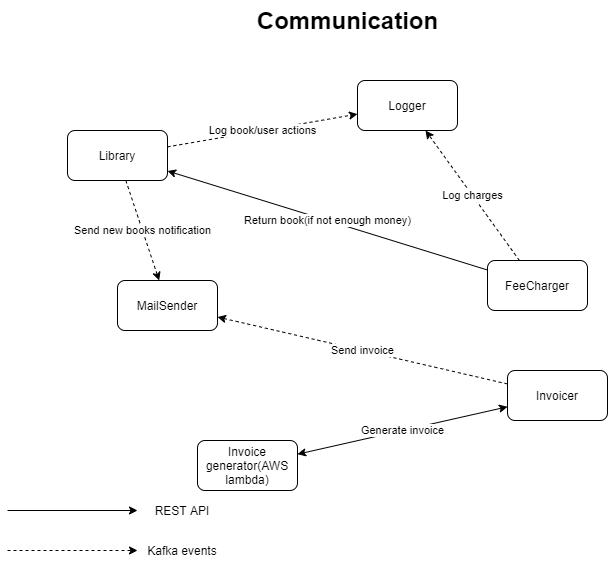

The diagram above was exported from draw.io. Its source (the exported page's mxGraphModel, read from the mxfile embedded in the PNG):
<mxGraphModel dx="1038" dy="531" grid="1" gridSize="10" guides="1" tooltips="1" connect="1" arrows="1" fold="1" page="1" pageScale="1" pageWidth="827" pageHeight="1169" math="0" shadow="0">
  <root>
    <mxCell id="0" />
    <mxCell id="1" parent="0" />
    <mxCell id="vjlFJUoXIu-qCr3Bkv3p-9" value="Log book/user actions" style="edgeStyle=none;rounded=0;orthogonalLoop=1;jettySize=auto;html=1;dashed=1;" parent="1" source="vjlFJUoXIu-qCr3Bkv3p-1" target="vjlFJUoXIu-qCr3Bkv3p-6" edge="1">
      <mxGeometry relative="1" as="geometry" />
    </mxCell>
    <mxCell id="ymTd8zD8SvjNkoVkuzxd-3" value="Send new books notification" style="edgeStyle=none;rounded=0;orthogonalLoop=1;jettySize=auto;html=1;dashed=1;" edge="1" parent="1" source="vjlFJUoXIu-qCr3Bkv3p-1" target="vjlFJUoXIu-qCr3Bkv3p-3">
      <mxGeometry relative="1" as="geometry" />
    </mxCell>
    <mxCell id="vjlFJUoXIu-qCr3Bkv3p-1" value="Library" style="rounded=1;whiteSpace=wrap;html=1;" parent="1" vertex="1">
      <mxGeometry x="140" y="240" width="100" height="50" as="geometry" />
    </mxCell>
    <mxCell id="vjlFJUoXIu-qCr3Bkv3p-13" value="Send invoice" style="edgeStyle=none;rounded=0;orthogonalLoop=1;jettySize=auto;html=1;dashed=1;" parent="1" source="vjlFJUoXIu-qCr3Bkv3p-2" target="vjlFJUoXIu-qCr3Bkv3p-3" edge="1">
      <mxGeometry relative="1" as="geometry" />
    </mxCell>
    <mxCell id="vjlFJUoXIu-qCr3Bkv3p-15" value="Generate invoice" style="edgeStyle=none;rounded=0;orthogonalLoop=1;jettySize=auto;html=1;startArrow=classic;startFill=1;" parent="1" source="vjlFJUoXIu-qCr3Bkv3p-2" target="vjlFJUoXIu-qCr3Bkv3p-4" edge="1">
      <mxGeometry relative="1" as="geometry" />
    </mxCell>
    <mxCell id="vjlFJUoXIu-qCr3Bkv3p-2" value="Invoicer" style="rounded=1;whiteSpace=wrap;html=1;" parent="1" vertex="1">
      <mxGeometry x="580" y="480" width="100" height="50" as="geometry" />
    </mxCell>
    <mxCell id="vjlFJUoXIu-qCr3Bkv3p-3" value="MailSender" style="rounded=1;whiteSpace=wrap;html=1;" parent="1" vertex="1">
      <mxGeometry x="190" y="390" width="100" height="50" as="geometry" />
    </mxCell>
    <mxCell id="vjlFJUoXIu-qCr3Bkv3p-4" value="Invoice generator(AWS lambda)" style="rounded=1;whiteSpace=wrap;html=1;" parent="1" vertex="1">
      <mxGeometry x="270" y="550" width="100" height="50" as="geometry" />
    </mxCell>
    <mxCell id="vjlFJUoXIu-qCr3Bkv3p-12" value="Log charges" style="edgeStyle=none;rounded=0;orthogonalLoop=1;jettySize=auto;html=1;dashed=1;" parent="1" source="vjlFJUoXIu-qCr3Bkv3p-5" target="vjlFJUoXIu-qCr3Bkv3p-6" edge="1">
      <mxGeometry relative="1" as="geometry" />
    </mxCell>
    <mxCell id="vjlFJUoXIu-qCr3Bkv3p-18" value="Return book(if not enough money)" style="edgeStyle=none;rounded=0;orthogonalLoop=1;jettySize=auto;html=1;startArrow=none;startFill=0;" parent="1" source="vjlFJUoXIu-qCr3Bkv3p-5" target="vjlFJUoXIu-qCr3Bkv3p-1" edge="1">
      <mxGeometry relative="1" as="geometry" />
    </mxCell>
    <mxCell id="vjlFJUoXIu-qCr3Bkv3p-5" value="FeeCharger" style="rounded=1;whiteSpace=wrap;html=1;" parent="1" vertex="1">
      <mxGeometry x="560" y="370" width="100" height="50" as="geometry" />
    </mxCell>
    <mxCell id="vjlFJUoXIu-qCr3Bkv3p-6" value="Logger" style="rounded=1;whiteSpace=wrap;html=1;" parent="1" vertex="1">
      <mxGeometry x="430" y="190" width="100" height="50" as="geometry" />
    </mxCell>
    <mxCell id="vjlFJUoXIu-qCr3Bkv3p-20" value="" style="endArrow=classic;html=1;" parent="1" target="vjlFJUoXIu-qCr3Bkv3p-22" edge="1">
      <mxGeometry width="50" height="50" relative="1" as="geometry">
        <mxPoint x="80" y="620" as="sourcePoint" />
        <mxPoint x="190" y="620" as="targetPoint" />
      </mxGeometry>
    </mxCell>
    <mxCell id="vjlFJUoXIu-qCr3Bkv3p-21" value="" style="endArrow=classic;html=1;dashed=1;" parent="1" target="vjlFJUoXIu-qCr3Bkv3p-23" edge="1">
      <mxGeometry width="50" height="50" relative="1" as="geometry">
        <mxPoint x="80" y="660" as="sourcePoint" />
        <mxPoint x="190" y="660" as="targetPoint" />
      </mxGeometry>
    </mxCell>
    <mxCell id="vjlFJUoXIu-qCr3Bkv3p-22" value="REST API" style="text;html=1;strokeColor=none;fillColor=none;align=center;verticalAlign=middle;whiteSpace=wrap;rounded=0;" parent="1" vertex="1">
      <mxGeometry x="210" y="610" width="90" height="20" as="geometry" />
    </mxCell>
    <mxCell id="vjlFJUoXIu-qCr3Bkv3p-23" value="Kafka events" style="text;html=1;strokeColor=none;fillColor=none;align=center;verticalAlign=middle;whiteSpace=wrap;rounded=0;" parent="1" vertex="1">
      <mxGeometry x="210" y="650" width="90" height="20" as="geometry" />
    </mxCell>
    <mxCell id="vjlFJUoXIu-qCr3Bkv3p-27" value="Communication" style="text;strokeColor=none;fillColor=none;html=1;fontSize=24;fontStyle=1;verticalAlign=middle;align=center;" parent="1" vertex="1">
      <mxGeometry x="370" y="110" width="100" height="40" as="geometry" />
    </mxCell>
  </root>
</mxGraphModel>